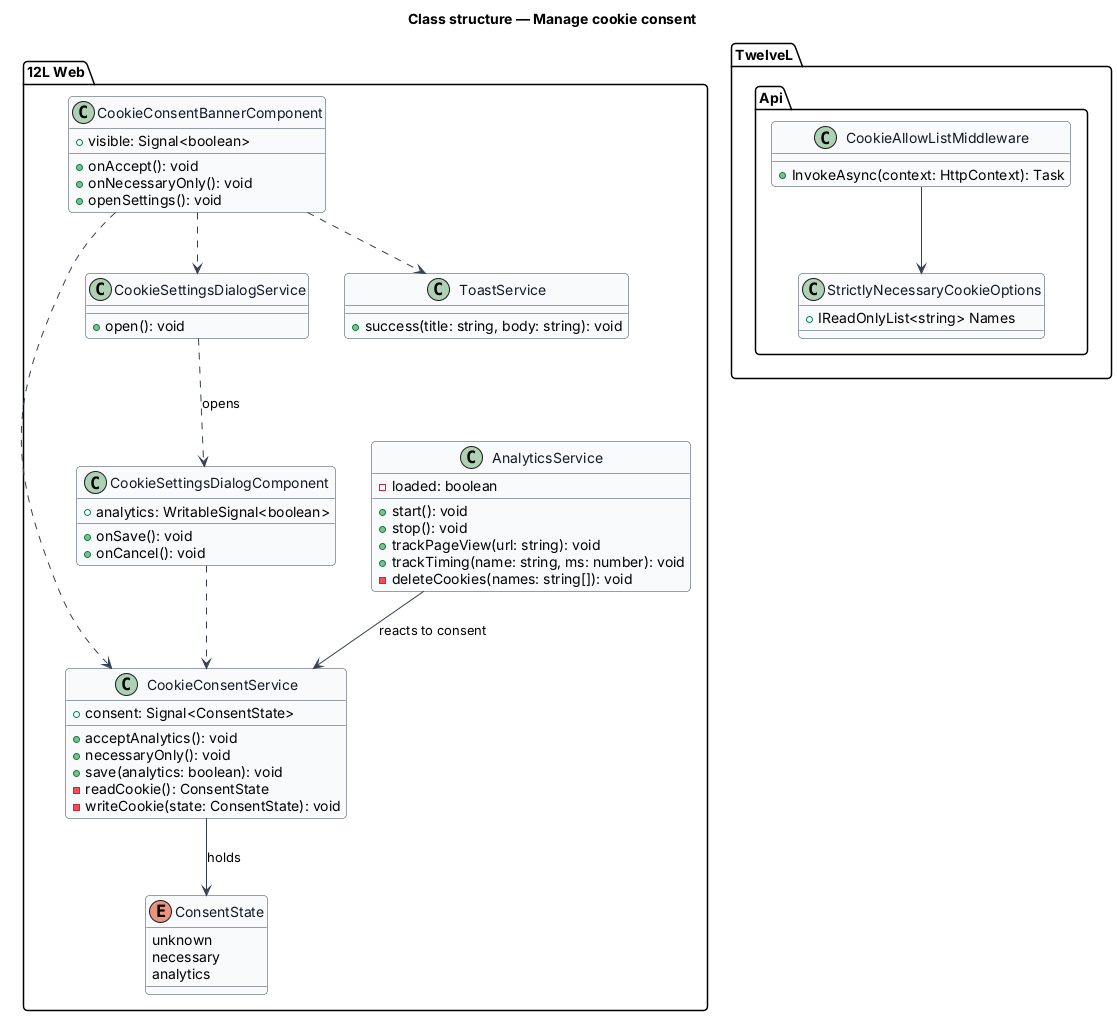

The diagram above was rendered by PlantUML. Its source (embedded in the PNG):
@startuml
skinparam backgroundColor #FFFFFF
skinparam shadowing false
skinparam roundcorner 8
skinparam defaultFontName Arial
skinparam ArrowColor #344054
skinparam class {
  BorderColor #344054
  FontColor #101828
  BackgroundColor #F9FAFB
}
title Class structure — Manage cookie consent

package "12L Web" {
  enum ConsentState {
    unknown
    necessary
    analytics
  }
  class CookieConsentService {
    +consent: Signal<ConsentState>
    +acceptAnalytics(): void
    +necessaryOnly(): void
    +save(analytics: boolean): void
    -readCookie(): ConsentState
    -writeCookie(state: ConsentState): void
  }
  class AnalyticsService {
    -loaded: boolean
    +start(): void
    +stop(): void
    +trackPageView(url: string): void
    +trackTiming(name: string, ms: number): void
    -deleteCookies(names: string[]): void
  }
  class CookieConsentBannerComponent {
    +visible: Signal<boolean>
    +onAccept(): void
    +onNecessaryOnly(): void
    +openSettings(): void
  }
  class CookieSettingsDialogComponent {
    +analytics: WritableSignal<boolean>
    +onSave(): void
    +onCancel(): void
  }
  class CookieSettingsDialogService {
    +open(): void
  }
  class ToastService {
    +success(title: string, body: string): void
  }
}
package "TwelveL.Api" {
  class StrictlyNecessaryCookieOptions {
    +IReadOnlyList<string> Names
  }
  class CookieAllowListMiddleware {
    +InvokeAsync(context: HttpContext): Task
  }
}

CookieConsentService --> ConsentState : holds
AnalyticsService --> CookieConsentService : reacts to consent
CookieConsentBannerComponent ..> CookieConsentService
CookieConsentBannerComponent ..> ToastService
CookieConsentBannerComponent ..> CookieSettingsDialogService
CookieSettingsDialogService ..> CookieSettingsDialogComponent : opens
CookieSettingsDialogComponent ..> CookieConsentService
CookieAllowListMiddleware --> StrictlyNecessaryCookieOptions
@enduml